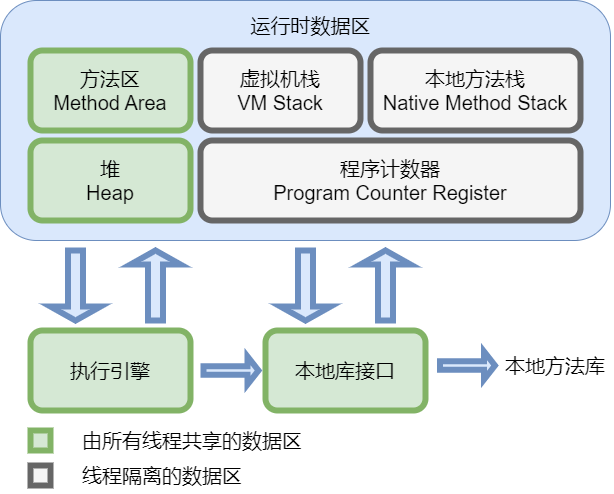

The diagram above was exported from draw.io. Its source (the exported page's mxGraphModel, read from the mxfile embedded in the PNG):
<mxGraphModel dx="1080" dy="610" grid="1" gridSize="10" guides="1" tooltips="1" connect="1" arrows="1" fold="1" page="1" pageScale="1" pageWidth="850" pageHeight="1100" math="0" shadow="0">
  <root>
    <mxCell id="0" />
    <mxCell id="1" parent="0" />
    <mxCell id="3" value="" style="rounded=1;whiteSpace=wrap;html=1;fillColor=#dae8fc;strokeColor=#6c8ebf;" vertex="1" parent="1">
      <mxGeometry x="80" y="20" width="610" height="240" as="geometry" />
    </mxCell>
    <mxCell id="4" value="&lt;font color=&quot;#000000&quot; style=&quot;font-size: 20px;&quot;&gt;运行时数据区&lt;/font&gt;" style="text;html=1;strokeColor=none;fillColor=none;align=center;verticalAlign=middle;whiteSpace=wrap;rounded=0;" vertex="1" parent="1">
      <mxGeometry x="297.5" y="30" width="185" height="30" as="geometry" />
    </mxCell>
    <mxCell id="5" value="&lt;font color=&quot;#000000&quot;&gt;方法区&lt;br&gt;Method Area&lt;br&gt;&lt;/font&gt;" style="rounded=1;whiteSpace=wrap;html=1;strokeWidth=6;fontSize=20;fillColor=#d5e8d4;strokeColor=#82b366;" vertex="1" parent="1">
      <mxGeometry x="110" y="70" width="160" height="80" as="geometry" />
    </mxCell>
    <mxCell id="6" value="&lt;font color=&quot;#000000&quot;&gt;堆&lt;br&gt;Heap&lt;br&gt;&lt;/font&gt;" style="rounded=1;whiteSpace=wrap;html=1;strokeWidth=6;fontSize=20;fillColor=#d5e8d4;strokeColor=#82b366;" vertex="1" parent="1">
      <mxGeometry x="110" y="160" width="160" height="80" as="geometry" />
    </mxCell>
    <mxCell id="7" value="&lt;font color=&quot;#000000&quot;&gt;虚拟机栈&lt;br&gt;VM Stack&lt;br&gt;&lt;/font&gt;" style="rounded=1;whiteSpace=wrap;html=1;strokeWidth=6;fontSize=20;fillColor=#f5f5f5;strokeColor=#666666;fontColor=#333333;" vertex="1" parent="1">
      <mxGeometry x="280" y="70" width="160" height="80" as="geometry" />
    </mxCell>
    <mxCell id="8" value="&lt;font color=&quot;#000000&quot;&gt;本地方法栈&lt;br&gt;Native Method Stack&lt;br&gt;&lt;/font&gt;" style="rounded=1;whiteSpace=wrap;html=1;strokeWidth=6;fontSize=20;fillColor=#f5f5f5;strokeColor=#666666;fontColor=#333333;" vertex="1" parent="1">
      <mxGeometry x="450" y="70" width="210" height="80" as="geometry" />
    </mxCell>
    <mxCell id="9" value="&lt;font color=&quot;#000000&quot;&gt;程序计数器&lt;br&gt;Program Counter Register&lt;br&gt;&lt;/font&gt;" style="rounded=1;whiteSpace=wrap;html=1;strokeWidth=6;fontSize=20;fillColor=#f5f5f5;strokeColor=#666666;fontColor=#333333;" vertex="1" parent="1">
      <mxGeometry x="280" y="160" width="380" height="80" as="geometry" />
    </mxCell>
    <mxCell id="10" value="&lt;font color=&quot;#000000&quot;&gt;执行引擎&lt;br&gt;&lt;/font&gt;" style="rounded=1;whiteSpace=wrap;html=1;strokeWidth=6;fontSize=20;fillColor=#d5e8d4;strokeColor=#82b366;" vertex="1" parent="1">
      <mxGeometry x="110" y="350" width="160" height="80" as="geometry" />
    </mxCell>
    <mxCell id="11" value="&lt;font color=&quot;#000000&quot;&gt;本地库接口&lt;br&gt;&lt;/font&gt;" style="rounded=1;whiteSpace=wrap;html=1;strokeWidth=6;fontSize=20;fillColor=#d5e8d4;strokeColor=#82b366;" vertex="1" parent="1">
      <mxGeometry x="345" y="350" width="160" height="80" as="geometry" />
    </mxCell>
    <mxCell id="12" value="本地方法库" style="text;html=1;strokeColor=none;fillColor=none;align=center;verticalAlign=middle;whiteSpace=wrap;rounded=0;strokeWidth=6;fontSize=20;fontColor=#000000;" vertex="1" parent="1">
      <mxGeometry x="580" y="370" width="110" height="30" as="geometry" />
    </mxCell>
    <mxCell id="13" value="" style="shape=singleArrow;direction=south;whiteSpace=wrap;html=1;strokeWidth=6;fontSize=20;fillColor=#dae8fc;strokeColor=#6c8ebf;" vertex="1" parent="1">
      <mxGeometry x="130" y="270" width="50" height="70" as="geometry" />
    </mxCell>
    <mxCell id="14" value="" style="shape=singleArrow;direction=south;whiteSpace=wrap;html=1;strokeWidth=6;fontSize=20;fillColor=#dae8fc;strokeColor=#6c8ebf;rotation=-180;" vertex="1" parent="1">
      <mxGeometry x="210" y="270" width="50" height="70" as="geometry" />
    </mxCell>
    <mxCell id="15" value="" style="shape=singleArrow;direction=south;whiteSpace=wrap;html=1;strokeWidth=6;fontSize=20;fillColor=#dae8fc;strokeColor=#6c8ebf;rotation=-90;" vertex="1" parent="1">
      <mxGeometry x="296.5" y="362.5" width="28" height="55" as="geometry" />
    </mxCell>
    <mxCell id="16" value="" style="shape=singleArrow;direction=south;whiteSpace=wrap;html=1;strokeWidth=6;fontSize=20;fillColor=#dae8fc;strokeColor=#6c8ebf;" vertex="1" parent="1">
      <mxGeometry x="360" y="270" width="50" height="70" as="geometry" />
    </mxCell>
    <mxCell id="17" value="" style="shape=singleArrow;direction=south;whiteSpace=wrap;html=1;strokeWidth=6;fontSize=20;fillColor=#dae8fc;strokeColor=#6c8ebf;rotation=-180;" vertex="1" parent="1">
      <mxGeometry x="440" y="270" width="50" height="70" as="geometry" />
    </mxCell>
    <mxCell id="18" value="" style="shape=singleArrow;direction=south;whiteSpace=wrap;html=1;strokeWidth=6;fontSize=20;fillColor=#dae8fc;strokeColor=#6c8ebf;rotation=-90;" vertex="1" parent="1">
      <mxGeometry x="533" y="357.5" width="28" height="55" as="geometry" />
    </mxCell>
    <mxCell id="19" value="" style="whiteSpace=wrap;html=1;aspect=fixed;strokeWidth=6;fontSize=20;fillColor=#d5e8d4;strokeColor=#82b366;" vertex="1" parent="1">
      <mxGeometry x="110" y="450" width="20" height="20" as="geometry" />
    </mxCell>
    <mxCell id="20" value="由所有线程共享的数据区" style="text;html=1;strokeColor=none;fillColor=none;align=left;verticalAlign=middle;whiteSpace=wrap;rounded=0;strokeWidth=6;fontSize=20;fontColor=#000000;" vertex="1" parent="1">
      <mxGeometry x="160" y="445" width="520" height="30" as="geometry" />
    </mxCell>
    <mxCell id="21" value="" style="whiteSpace=wrap;html=1;aspect=fixed;strokeWidth=6;fontSize=20;fillColor=#f5f5f5;strokeColor=#666666;fontColor=#333333;" vertex="1" parent="1">
      <mxGeometry x="110" y="485" width="20" height="20" as="geometry" />
    </mxCell>
    <mxCell id="22" value="线程隔离的数据区" style="text;html=1;strokeColor=none;fillColor=none;align=left;verticalAlign=middle;whiteSpace=wrap;rounded=0;strokeWidth=6;fontSize=20;fontColor=#000000;" vertex="1" parent="1">
      <mxGeometry x="160" y="480" width="520" height="30" as="geometry" />
    </mxCell>
  </root>
</mxGraphModel>